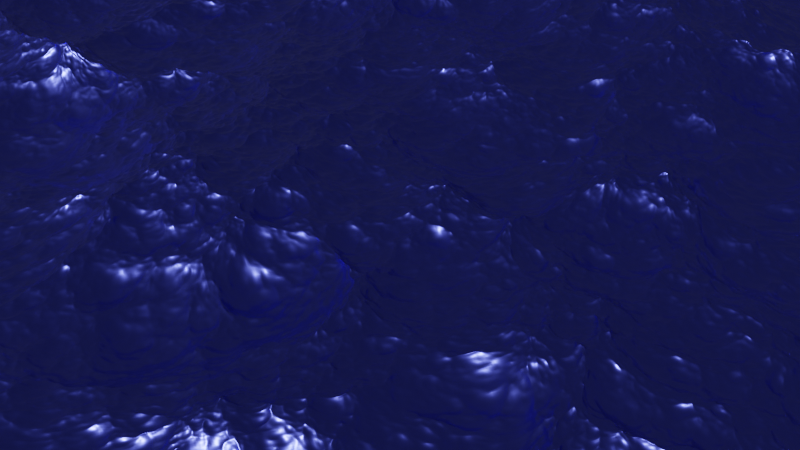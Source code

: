 # Source: waves1.blend  (saved by Blender 3.6.11; exported with 4.5.12 LTS)
import bpy
from mathutils import Matrix  # noqa: F401  (used for matrix-valued properties, if any)

bpy.ops.wm.read_factory_settings(use_empty=True)
scene = bpy.context.scene
scene.name = 'Scene'

# ---- collections
col_collection = bpy.data.collections.new('Collection'); scene.collection.children.link(col_collection)

# ---- materials (node trees are filled in below, after node groups)
mat_material_001 = bpy.data.materials.new('Material.001')
mat_material_001.use_transparent_shadow = False

# ---- material node trees
mat_material_001.use_nodes = True; mat_material_001.node_tree.nodes.clear()
_N = mat_material_001.node_tree.nodes; _L = mat_material_001.node_tree.links
n0 = _N.new('ShaderNodeBsdfPrincipled'); n0.name = 'Principled BSDF'; n0.location = (10, 300)
n0.distribution = 'GGX'
n0.subsurface_method = 'RANDOM_WALK_SKIN'
n0.inputs[0].default_value = (0.03004, 0.05446, 0.8, 1.0)
n0.inputs[1].default_value = 0.9275
n0.inputs[2].default_value = 0.3187
n0.inputs[3].default_value = 0.0
n0.inputs[11].default_value = 1.01
n0.inputs[27].default_value = (0.0, 0.0, 0.0, 1.0)
n0.inputs[28].default_value = 1.0
n1 = _N.new('ShaderNodeOutputMaterial'); n1.name = 'Material Output'; n1.location = (300, 300)
_L.new(n0.outputs[0], n1.inputs[0])
n1.is_active_output = True

# ---- world
world_world = bpy.data.worlds.new('World'); scene.world = world_world
world_world.use_nodes = True; world_world.node_tree.nodes.clear()
_N = world_world.node_tree.nodes; _L = world_world.node_tree.links
n0 = _N.new('ShaderNodeOutputWorld'); n0.name = 'World Output'; n0.location = (300, 300)
n1 = _N.new('ShaderNodeBackground'); n1.name = 'Background'; n1.location = (10, 300)
n1.inputs[0].default_value = (0.05088, 0.05088, 0.05088, 1.0)
_L.new(n1.outputs[0], n0.inputs[0])
n0.is_active_output = True
world_world.color = (0.05088, 0.05088, 0.05088)
world_world.use_sun_shadow = False
world_world.sun_shadow_jitter_overblur = 0.0

# ---- cameras
cam_camera_004 = bpy.data.cameras.new('Camera.004')
cam_camera_004.lens = 45.0
cam_camera_004.ortho_scale = 8.4
cam_camera_004.shift_x = -0.1
cam_camera_004.shift_y = 0.03

# ---- meshes
me_plane_001 = bpy.data.meshes.new('Plane.001')
me_plane_001.from_pydata([(-1.48, -1.48, 0.0), (1.48, -1.48, 0.0), (-1.48, 1.48, 0.0), (1.48, 1.48, 0.0)], [], [(0, 1, 3, 2)])
_uv = me_plane_001.uv_layers.new(name='UVMap')
_uv.uv.foreach_set('vector', [0.0, 0.0, 1.0, 0.0, 1.0, 1.0, 0.0, 1.0])
me_plane_001.materials.append(mat_material_001)
me_plane_001.update()

# ---- objects
ob_plane = bpy.data.objects.new('Plane', me_plane_001)
ob_camera = bpy.data.objects.new('Camera', cam_camera_004)

# ---- transforms, parenting, visibility, modifiers, constraints
ob_plane.location = (1.53, 4.315, 4.181)
_m = ob_plane.modifiers.new('Ocean', 'OCEAN')
_m.resolution = 32
_m.viewport_resolution = 16
_m.spatial_size = 35
_m.wave_scale = 2.607
_m.time = 3.613
_m.filepath = '//../../../../../../ISHAKH~1/AppData/Local/Temp/blender_a06564/cache_ocean'
_m = ob_plane.modifiers.new('Ocean.001', 'OCEAN')
_m.geometry_mode = 'DISPLACE'
_m.resolution = 32
_m.viewport_resolution = 16
_m.spatial_size = 35
_m.wave_scale = 0.3932
_m.time = 7.484
_m.filepath = '//../../../../../../ISHAKH~1/AppData/Local/Temp/blender_a06564/cache_ocean'
ob_camera.location = (25.43, 0.9855, 15.93)
ob_camera.rotation_euler = (0.9272, 0.01089, 1.431)

# ---- collection membership
col_collection.objects.link(ob_plane)
col_collection.objects.link(ob_camera)

# ---- scene / render settings (as saved in the file)
scene.camera = ob_camera
scene.frame_start = 1; scene.frame_end = 120; scene.frame_set(93)
scene.render.engine = 'BLENDER_EEVEE_NEXT'
scene.render.use_border = True
scene.cycles.sampling_pattern = 'TABULATED_SOBOL'
scene.view_settings.view_transform = 'Filmic'
bpy.context.view_layer.update()

# ---- added for rendering (the .blend has no usable light): sun
light_auto_sun = bpy.data.lights.new('AutoSun', 'SUN')
light_auto_sun.energy = 3.0
light_auto_sun.angle = 0.0523599
ob_auto_sun = bpy.data.objects.new('AutoSun', light_auto_sun)
scene.collection.objects.link(ob_auto_sun)
ob_auto_sun.rotation_euler = (0.872665, 0.174533, 0.523599)
bpy.context.view_layer.update()
